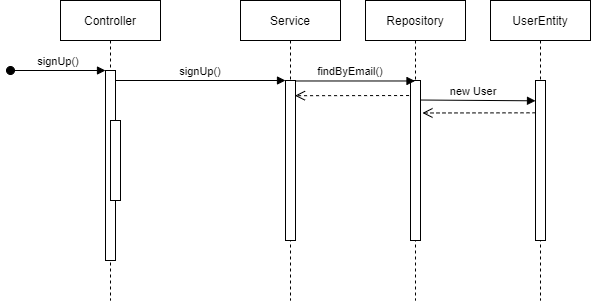

The diagram above was exported from draw.io. Its source (the exported page's mxGraphModel, read from the mxfile embedded in the PNG):
<mxGraphModel dx="1022" dy="379" grid="1" gridSize="10" guides="1" tooltips="1" connect="1" arrows="1" fold="1" page="1" pageScale="1" pageWidth="850" pageHeight="1100" math="0" shadow="0">
  <root>
    <mxCell id="0" />
    <mxCell id="1" parent="0" />
    <mxCell id="3nuBFxr9cyL0pnOWT2aG-1" value="Controller" style="shape=umlLifeline;perimeter=lifelinePerimeter;container=1;collapsible=0;recursiveResize=0;rounded=0;shadow=0;strokeWidth=1;" parent="1" vertex="1">
      <mxGeometry x="120" y="80" width="100" height="300" as="geometry" />
    </mxCell>
    <mxCell id="3nuBFxr9cyL0pnOWT2aG-2" value="" style="points=[];perimeter=orthogonalPerimeter;rounded=0;shadow=0;strokeWidth=1;" parent="3nuBFxr9cyL0pnOWT2aG-1" vertex="1">
      <mxGeometry x="45" y="70" width="10" height="190" as="geometry" />
    </mxCell>
    <mxCell id="3nuBFxr9cyL0pnOWT2aG-3" value="signUp()" style="verticalAlign=bottom;startArrow=oval;endArrow=block;startSize=8;shadow=0;strokeWidth=1;" parent="3nuBFxr9cyL0pnOWT2aG-1" target="3nuBFxr9cyL0pnOWT2aG-2" edge="1">
      <mxGeometry relative="1" as="geometry">
        <mxPoint x="-50" y="70" as="sourcePoint" />
      </mxGeometry>
    </mxCell>
    <mxCell id="3nuBFxr9cyL0pnOWT2aG-4" value="" style="points=[];perimeter=orthogonalPerimeter;rounded=0;shadow=0;strokeWidth=1;" parent="3nuBFxr9cyL0pnOWT2aG-1" vertex="1">
      <mxGeometry x="50" y="120" width="10" height="80" as="geometry" />
    </mxCell>
    <mxCell id="3nuBFxr9cyL0pnOWT2aG-5" value="Service" style="shape=umlLifeline;perimeter=lifelinePerimeter;container=1;collapsible=0;recursiveResize=0;rounded=0;shadow=0;strokeWidth=1;" parent="1" vertex="1">
      <mxGeometry x="300" y="80" width="100" height="300" as="geometry" />
    </mxCell>
    <mxCell id="3nuBFxr9cyL0pnOWT2aG-6" value="" style="points=[];perimeter=orthogonalPerimeter;rounded=0;shadow=0;strokeWidth=1;" parent="3nuBFxr9cyL0pnOWT2aG-5" vertex="1">
      <mxGeometry x="45" y="80" width="10" height="160" as="geometry" />
    </mxCell>
    <mxCell id="3nuBFxr9cyL0pnOWT2aG-8" value="signUp()" style="verticalAlign=bottom;endArrow=block;entryX=0;entryY=0;shadow=0;strokeWidth=1;" parent="1" source="3nuBFxr9cyL0pnOWT2aG-2" target="3nuBFxr9cyL0pnOWT2aG-6" edge="1">
      <mxGeometry relative="1" as="geometry">
        <mxPoint x="275" y="160" as="sourcePoint" />
      </mxGeometry>
    </mxCell>
    <mxCell id="e0vPXATCUX3A2uNKEXh8-1" value="Repository" style="shape=umlLifeline;perimeter=lifelinePerimeter;container=1;collapsible=0;recursiveResize=0;rounded=0;shadow=0;strokeWidth=1;" parent="1" vertex="1">
      <mxGeometry x="425" y="80" width="100" height="300" as="geometry" />
    </mxCell>
    <mxCell id="e0vPXATCUX3A2uNKEXh8-2" value="" style="points=[];perimeter=orthogonalPerimeter;rounded=0;shadow=0;strokeWidth=1;" parent="e0vPXATCUX3A2uNKEXh8-1" vertex="1">
      <mxGeometry x="45" y="80" width="10" height="160" as="geometry" />
    </mxCell>
    <mxCell id="e0vPXATCUX3A2uNKEXh8-3" value="findByEmail()" style="verticalAlign=bottom;endArrow=block;shadow=0;strokeWidth=1;exitX=1.005;exitY=0.003;exitDx=0;exitDy=0;exitPerimeter=0;" parent="1" source="3nuBFxr9cyL0pnOWT2aG-6" target="e0vPXATCUX3A2uNKEXh8-1" edge="1">
      <mxGeometry x="-0.0799" relative="1" as="geometry">
        <mxPoint x="360" y="230" as="sourcePoint" />
        <mxPoint x="355" y="170.00000000000006" as="targetPoint" />
        <mxPoint as="offset" />
      </mxGeometry>
    </mxCell>
    <mxCell id="e0vPXATCUX3A2uNKEXh8-4" value="" style="verticalAlign=bottom;endArrow=open;dashed=1;endSize=8;exitX=-0.143;exitY=0.094;shadow=0;strokeWidth=1;entryX=0.947;entryY=0.095;entryDx=0;entryDy=0;entryPerimeter=0;exitDx=0;exitDy=0;exitPerimeter=0;" parent="1" source="e0vPXATCUX3A2uNKEXh8-2" target="3nuBFxr9cyL0pnOWT2aG-6" edge="1">
      <mxGeometry relative="1" as="geometry">
        <mxPoint x="355" y="286" as="targetPoint" />
        <mxPoint x="190" y="286" as="sourcePoint" />
      </mxGeometry>
    </mxCell>
    <mxCell id="e0vPXATCUX3A2uNKEXh8-6" value="UserEntity" style="shape=umlLifeline;perimeter=lifelinePerimeter;container=1;collapsible=0;recursiveResize=0;rounded=0;shadow=0;strokeWidth=1;" parent="1" vertex="1">
      <mxGeometry x="550" y="80" width="100" height="300" as="geometry" />
    </mxCell>
    <mxCell id="e0vPXATCUX3A2uNKEXh8-7" value="" style="points=[];perimeter=orthogonalPerimeter;rounded=0;shadow=0;strokeWidth=1;" parent="e0vPXATCUX3A2uNKEXh8-6" vertex="1">
      <mxGeometry x="45" y="80" width="10" height="160" as="geometry" />
    </mxCell>
    <mxCell id="e0vPXATCUX3A2uNKEXh8-8" value="new User" style="verticalAlign=bottom;endArrow=block;shadow=0;strokeWidth=1;exitX=1.007;exitY=0.122;exitDx=0;exitDy=0;exitPerimeter=0;entryX=0;entryY=0.127;entryDx=0;entryDy=0;entryPerimeter=0;" parent="1" source="e0vPXATCUX3A2uNKEXh8-2" target="e0vPXATCUX3A2uNKEXh8-7" edge="1">
      <mxGeometry x="-0.0799" relative="1" as="geometry">
        <mxPoint x="365.04999999999995" y="170.47999999999996" as="sourcePoint" />
        <mxPoint x="484.5" y="170.47999999999996" as="targetPoint" />
        <mxPoint as="offset" />
      </mxGeometry>
    </mxCell>
    <mxCell id="e0vPXATCUX3A2uNKEXh8-9" value="" style="verticalAlign=bottom;endArrow=open;dashed=1;endSize=8;exitX=0;exitY=0.202;shadow=0;strokeWidth=1;entryX=1.193;entryY=0.203;entryDx=0;entryDy=0;entryPerimeter=0;exitDx=0;exitDy=0;exitPerimeter=0;" parent="1" source="e0vPXATCUX3A2uNKEXh8-7" target="e0vPXATCUX3A2uNKEXh8-2" edge="1">
      <mxGeometry relative="1" as="geometry">
        <mxPoint x="365.43000000000006" y="183.44" as="targetPoint" />
        <mxPoint x="478.57000000000005" y="185.04000000000002" as="sourcePoint" />
      </mxGeometry>
    </mxCell>
  </root>
</mxGraphModel>